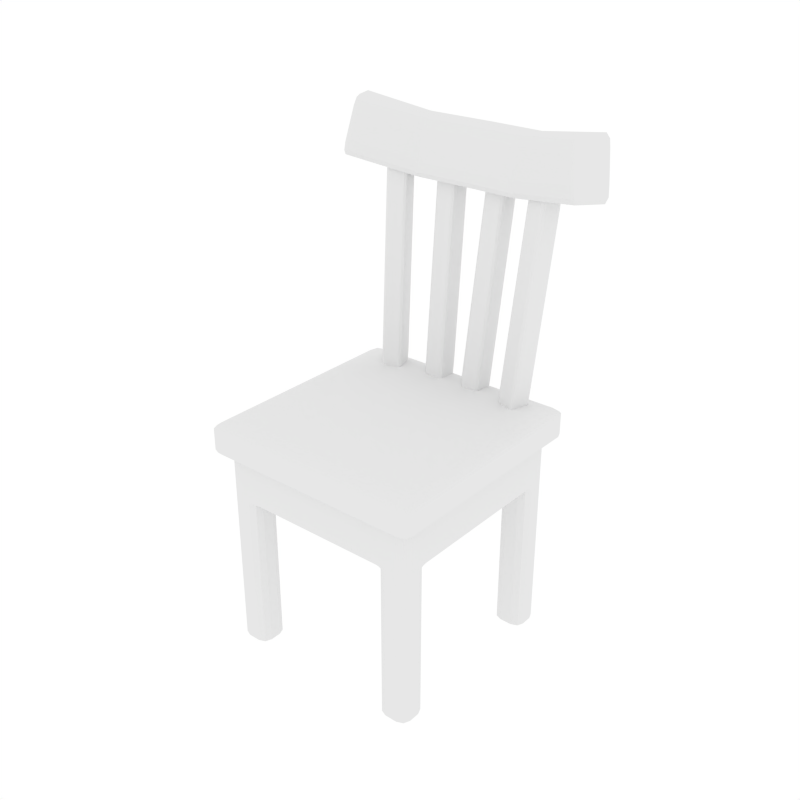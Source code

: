 # Source: Chair2.blend  (saved by Blender 2.79.0; exported with 4.5.12 LTS)
import bpy
from mathutils import Matrix  # noqa: F401  (used for matrix-valued properties, if any)

bpy.ops.wm.read_factory_settings(use_empty=True)
scene = bpy.context.scene
scene.name = 'Scene'

# ---- collections
col_collection_1 = bpy.data.collections.new('Collection 1'); scene.collection.children.link(col_collection_1)

# ---- world
world_world = bpy.data.worlds.new('World'); scene.world = world_world
world_world.color = (1.0, 1.0, 1.0)
world_world.use_sun_shadow = False
world_world.sun_shadow_jitter_overblur = 0.0
world_world.cycles.sampling_method = 'NONE'
world_world.cycles.sample_map_resolution = 256

# ---- meshes
me_cube_001 = bpy.data.meshes.new('Cube.001')
me_cube_001.from_pydata([(5.594, 7.917, 2.906), (5.588, 7.805, 3.132), (5.437, 8.284, 3.195), (5.549, 7.745, 2.96), (5.428, 7.9, 3.016), (5.438, 8.005, 3.164), (5.442, 8.083, 3.005), (6.386, 9.54, 5.511), (6.545, 9.98, 5.729), (6.196, 9.929, 5.447), (6.459, 9.739, 5.668), (6.29, 9.802, 5.649), (6.32, 9.972, 5.647), (6.225, 9.709, 5.52), (6.002, 9.281, 2.906), (5.802, 9.496, 3.195), (6.163, 9.721, 3.131), (5.829, 9.372, 3.005), (5.923, 9.55, 3.016), (5.942, 9.683, 3.164), (6.084, 9.53, 2.96), (6.951, 11.31, 5.695), (6.959, 11.42, 5.463), (6.558, 11.12, 5.416), (6.997, 11.48, 5.635), (6.8, 11.43, 5.585), (6.719, 11.35, 5.438), (6.713, 11.27, 5.602), (6.953, 7.509, 2.892), (7.347, 7.707, 3.176), (6.945, 7.397, 3.118), (7.192, 7.557, 2.987), (7.106, 7.396, 2.999), (7.186, 7.478, 3.146), (6.908, 7.338, 2.946), (7.905, 9.561, 5.725), (7.745, 9.123, 5.506), (8.107, 9.342, 5.442), (7.823, 9.313, 5.676), (7.984, 9.29, 5.622), (7.966, 9.158, 5.475), (8.079, 9.468, 5.63), (7.362, 8.873, 2.892), (7.52, 9.313, 3.118), (7.713, 8.923, 3.175), (7.447, 9.115, 2.958), (7.617, 9.053, 2.976), (7.682, 9.144, 3.106), (7.588, 8.883, 2.974), (8.312, 10.9, 5.691), (8.471, 10.54, 5.411), (8.318, 11.01, 5.458), (8.464, 10.73, 5.598), (8.478, 10.91, 5.58), (8.468, 10.81, 5.433), (8.356, 11.06, 5.631), (1.244, 8.419, 2.902), (1.295, 8.315, 3.123), (1.016, 8.736, 3.185), (1.257, 8.241, 2.954), (1.101, 8.358, 3.009), (1.096, 8.466, 3.155), (1.06, 8.539, 2.998), (1.797, 10.28, 5.494), (1.84, 10.75, 5.708), (1.494, 10.6, 5.431), (1.818, 10.5, 5.648), (1.639, 10.51, 5.63), (1.619, 10.68, 5.628), (1.594, 10.4, 5.507), (1.244, 9.843, 2.902), (1.017, 9.994, 3.185), (1.296, 10.31, 3.123), (1.06, 9.88, 2.998), (1.102, 10.08, 3.009), (1.097, 10.21, 3.154), (1.257, 10.11, 2.954), (1.84, 12.14, 5.672), (1.796, 12.25, 5.444), (1.493, 11.84, 5.4), (1.83, 12.32, 5.613), (1.652, 12.21, 5.564), (1.585, 12.1, 5.421), (1.616, 12.03, 5.582), (2.667, 8.419, 2.894), (3.014, 8.733, 3.174), (2.71, 8.314, 3.116), (2.891, 8.538, 2.987), (2.855, 8.358, 2.999), (2.922, 8.464, 3.144), (2.676, 8.241, 2.946), (3.262, 10.74, 5.699), (3.212, 10.27, 5.485), (3.492, 10.59, 5.42), (3.249, 10.48, 5.651), (3.406, 10.5, 5.597), (3.412, 10.37, 5.454), (3.447, 10.7, 5.605), (2.667, 9.843, 2.894), (2.711, 10.31, 3.115), (3.015, 9.993, 3.173), (2.688, 10.1, 2.958), (2.868, 10.09, 2.976), (2.914, 10.19, 3.1), (2.888, 9.918, 2.975), (3.262, 12.13, 5.664), (3.491, 11.83, 5.388), (3.211, 12.24, 5.435), (3.447, 12.02, 5.571), (3.405, 12.2, 5.554), (3.411, 12.09, 5.409), (3.249, 12.31, 5.604), (11.54, 7.849, 5.659), (11.64, 7.971, 5.811), (11.02, 7.88, 5.865), (11.69, 7.861, 5.706), (11.51, 7.742, 5.737), (11.34, 7.9, 5.88), (11.25, 7.767, 5.719), (10.62, 8.789, 6.382), (10.62, 8.294, 6.172), (11.09, 8.528, 6.244), (10.62, 8.522, 6.323), (10.78, 8.498, 6.332), (10.86, 8.384, 6.252), (10.86, 8.655, 6.345), (12.48, 10.81, 5.822), (12.82, 10.37, 5.779), (12.72, 10.25, 5.625), (12.73, 10.65, 5.824), (12.86, 10.47, 5.696), (12.87, 10.26, 5.674), (12.61, 10.55, 5.679), (11.81, 11.2, 6.349), (12.28, 10.92, 6.212), (12.07, 11.23, 6.133), (12.05, 11.06, 6.313), (12.13, 11.23, 6.291), (12.26, 11.14, 6.198), (11.97, 11.31, 6.285), (5.92, 12.35, 5.611), (6.492, 12.27, 5.622), (6.361, 11.78, 5.45), (5.75, 11.84, 5.441), (6.207, 12.32, 5.61), (6.17, 12.09, 5.48), (6.431, 12.04, 5.496), (6.101, 11.82, 5.445), (5.836, 12.11, 5.488), (6.491, 12.74, 5.998), (5.92, 12.84, 5.993), (5.75, 12.79, 6.177), (6.357, 12.71, 6.185), (6.206, 12.8, 5.988), (6.172, 12.92, 6.13), (5.84, 12.92, 6.12), (6.098, 12.76, 6.179), (6.451, 12.83, 6.128), (5.019, 9.383, 5.695), (4.447, 9.457, 5.686), (4.561, 9.514, 5.501), (5.156, 9.415, 5.509), (4.734, 9.425, 5.683), (4.762, 9.326, 5.55), (4.501, 9.379, 5.558), (4.823, 9.483, 5.504), (5.063, 9.296, 5.566), (4.447, 9.948, 6.067), (5.017, 9.855, 6.071), (5.15, 10.35, 6.245), (4.561, 10.46, 6.237), (4.733, 9.908, 6.061), (4.764, 10.16, 6.201), (5.079, 10.09, 6.197), (4.824, 10.43, 6.238), (4.503, 10.19, 6.19), (-5.594, 7.917, 2.906), (-5.588, 7.805, 3.132), (-5.437, 8.284, 3.195), (-5.549, 7.745, 2.96), (-5.428, 7.9, 3.016), (-5.438, 8.005, 3.164), (-5.442, 8.083, 3.005), (-6.386, 9.54, 5.511), (-6.545, 9.98, 5.729), (-6.196, 9.929, 5.447), (-6.459, 9.739, 5.668), (-6.29, 9.802, 5.649), (-6.32, 9.972, 5.647), (-6.225, 9.709, 5.52), (-6.002, 9.281, 2.906), (-5.802, 9.496, 3.195), (-6.163, 9.721, 3.131), (-5.829, 9.372, 3.005), (-5.923, 9.55, 3.016), (-5.942, 9.683, 3.164), (-6.084, 9.53, 2.96), (-6.951, 11.31, 5.695), (-6.959, 11.42, 5.463), (-6.558, 11.12, 5.416), (-6.997, 11.48, 5.635), (-6.8, 11.43, 5.585), (-6.719, 11.35, 5.438), (-6.713, 11.27, 5.602), (-6.953, 7.509, 2.892), (-7.347, 7.707, 3.176), (-6.945, 7.397, 3.118), (-7.192, 7.557, 2.987), (-7.106, 7.396, 2.999), (-7.186, 7.478, 3.146), (-6.908, 7.338, 2.946), (-7.905, 9.561, 5.725), (-7.745, 9.123, 5.506), (-8.107, 9.342, 5.442), (-7.823, 9.313, 5.676), (-7.984, 9.29, 5.622), (-7.966, 9.158, 5.475), (-8.079, 9.468, 5.63), (-7.362, 8.873, 2.892), (-7.52, 9.313, 3.118), (-7.713, 8.923, 3.175), (-7.447, 9.115, 2.958), (-7.617, 9.053, 2.976), (-7.682, 9.144, 3.106), (-7.588, 8.883, 2.974), (-8.312, 10.9, 5.691), (-8.471, 10.54, 5.411), (-8.318, 11.01, 5.458), (-8.464, 10.73, 5.598), (-8.478, 10.91, 5.58), (-8.468, 10.81, 5.433), (-8.356, 11.06, 5.631), (-1.244, 8.419, 2.902), (-1.295, 8.315, 3.123), (-1.016, 8.736, 3.185), (-1.257, 8.241, 2.954), (-1.101, 8.358, 3.009), (-1.096, 8.466, 3.155), (-1.06, 8.539, 2.998), (-1.797, 10.28, 5.494), (-1.84, 10.75, 5.708), (-1.494, 10.6, 5.431), (-1.818, 10.5, 5.648), (-1.639, 10.51, 5.63), (-1.619, 10.68, 5.628), (-1.594, 10.4, 5.507), (-1.244, 9.843, 2.902), (-1.017, 9.994, 3.185), (-1.296, 10.31, 3.123), (-1.06, 9.88, 2.998), (-1.102, 10.08, 3.009), (-1.097, 10.21, 3.154), (-1.257, 10.11, 2.954), (-1.84, 12.14, 5.672), (-1.796, 12.25, 5.444), (-1.493, 11.84, 5.4), (-1.83, 12.32, 5.613), (-1.652, 12.21, 5.564), (-1.585, 12.1, 5.421), (-1.616, 12.03, 5.582), (-2.667, 8.419, 2.894), (-3.014, 8.733, 3.174), (-2.71, 8.314, 3.116), (-2.891, 8.538, 2.987), (-2.855, 8.358, 2.999), (-2.922, 8.464, 3.144), (-2.676, 8.241, 2.946), (-3.262, 10.74, 5.699), (-3.212, 10.27, 5.485), (-3.492, 10.59, 5.42), (-3.249, 10.48, 5.651), (-3.406, 10.5, 5.597), (-3.412, 10.37, 5.454), (-3.447, 10.7, 5.605), (-2.667, 9.843, 2.894), (-2.711, 10.31, 3.115), (-3.015, 9.993, 3.173), (-2.688, 10.1, 2.958), (-2.868, 10.09, 2.976), (-2.914, 10.19, 3.1), (-2.888, 9.918, 2.975), (-3.262, 12.13, 5.664), (-3.491, 11.83, 5.388), (-3.211, 12.24, 5.435), (-3.447, 12.02, 5.571), (-3.405, 12.2, 5.554), (-3.411, 12.09, 5.409), (-3.249, 12.31, 5.604), (0.0, 9.631, 5.498), (0.0, 9.571, 5.683), (0.0, 9.494, 5.555), (0.0, 10.06, 6.064), (0.0, 10.58, 6.234), (0.0, 10.31, 6.187), (0.0, 12.66, 5.603), (0.0, 12.14, 5.434), (0.0, 12.41, 5.48), (0.0, 13.09, 6.169), (0.0, 13.15, 5.985), (0.0, 13.23, 6.112), (-11.54, 7.849, 5.659), (-11.64, 7.971, 5.811), (-11.02, 7.88, 5.865), (-11.69, 7.861, 5.706), (-11.51, 7.742, 5.737), (-11.34, 7.9, 5.88), (-11.25, 7.767, 5.719), (-10.62, 8.789, 6.382), (-10.62, 8.294, 6.172), (-11.09, 8.528, 6.244), (-10.62, 8.522, 6.323), (-10.78, 8.498, 6.332), (-10.86, 8.384, 6.252), (-10.86, 8.655, 6.345), (-12.48, 10.81, 5.822), (-12.82, 10.37, 5.779), (-12.72, 10.25, 5.625), (-12.73, 10.65, 5.824), (-12.86, 10.47, 5.696), (-12.87, 10.26, 5.674), (-12.61, 10.55, 5.679), (-11.81, 11.2, 6.349), (-12.28, 10.92, 6.212), (-12.07, 11.23, 6.133), (-12.05, 11.06, 6.313), (-12.13, 11.23, 6.291), (-12.26, 11.14, 6.198), (-11.97, 11.31, 6.285), (-5.92, 12.35, 5.611), (-6.492, 12.27, 5.622), (-6.361, 11.78, 5.45), (-5.75, 11.84, 5.441), (-6.207, 12.32, 5.61), (-6.17, 12.09, 5.48), (-6.431, 12.04, 5.496), (-6.101, 11.82, 5.445), (-5.836, 12.11, 5.488), (-6.491, 12.74, 5.998), (-5.92, 12.84, 5.993), (-5.75, 12.79, 6.177), (-6.357, 12.71, 6.185), (-6.206, 12.8, 5.988), (-6.172, 12.92, 6.13), (-5.84, 12.92, 6.12), (-6.098, 12.76, 6.179), (-6.451, 12.83, 6.128), (-5.019, 9.383, 5.695), (-4.447, 9.457, 5.686), (-4.561, 9.514, 5.501), (-5.156, 9.415, 5.509), (-4.734, 9.425, 5.683), (-4.762, 9.326, 5.55), (-4.501, 9.379, 5.558), (-4.823, 9.483, 5.504), (-5.063, 9.296, 5.566), (-4.447, 9.948, 6.067), (-5.017, 9.855, 6.071), (-5.15, 10.35, 6.245), (-4.561, 10.46, 6.237), (-4.733, 9.908, 6.061), (-4.764, 10.16, 6.201), (-5.079, 10.09, 6.197), (-4.824, 10.43, 6.238), (-4.503, 10.19, 6.19), (9.446, -8.691, 2.085), (8.633, -9.505, 2.085), (8.633, -9.505, 2.035), (9.446, -8.691, 2.035), (9.208, -9.266, 2.085), (9.208, -9.266, 2.06), (8.633, -9.505, 2.06), (9.208, -9.266, 2.035), (9.446, -8.691, 2.06), (9.961, -9.058, 2.66), (8.998, -10.02, 2.66), (8.633, -9.505, 2.616), (9.446, -8.691, 2.616), (9.565, -9.625, 2.656), (9.357, -9.416, 2.639), (8.815, -9.656, 2.639), (9.208, -9.266, 2.616), (9.597, -8.875, 2.639), (5.853, -7.172, 2.06), (7.009, -6.028, 2.06), (7.48, -6.841, 2.035), (6.666, -7.655, 2.035), (6.191, -6.363, 2.06), (6.686, -6.86, 2.054), (7.244, -6.603, 2.052), (6.904, -7.08, 2.035), (6.428, -7.413, 2.052), (7.48, -9.505, 2.035), (6.666, -9.505, 2.085), (5.853, -8.691, 2.06), (6.666, -8.691, 2.035), (7.232, -9.505, 2.07), (6.687, -9.312, 2.057), (6.259, -9.266, 2.067), (6.428, -8.691, 2.052), (6.904, -9.266, 2.035), (9.446, -6.841, 2.085), (9.446, -7.655, 2.035), (8.633, -6.841, 2.035), (8.633, -6.028, 2.06), (9.446, -7.408, 2.07), (9.253, -6.862, 2.057), (9.208, -7.08, 2.035), (8.633, -6.603, 2.052), (9.208, -6.435, 2.067), (0.3327, -0.3414, 2.06), (7.48, -9.505, 0.006678), (6.666, -8.691, 0.006678), (7.48, -8.691, -0.0182), (6.904, -9.266, 0.006678), (7.01, -9.161, -0.007684), (6.904, -8.691, -0.01091), (7.48, -9.266, -0.01091), (8.633, -9.505, 0.006678), (8.633, -8.691, -0.0182), (9.446, -8.691, 0.006678), (8.633, -9.266, -0.01091), (9.103, -9.161, -0.007684), (9.208, -8.691, -0.01091), (9.208, -9.266, 0.006678), (7.48, -6.841, 0.006678), (7.48, -7.655, -0.0182), (6.666, -7.655, 0.006678), (7.48, -7.08, -0.01091), (7.01, -7.185, -0.007684), (6.904, -7.655, -0.01091), (6.904, -7.08, 0.006678), (8.633, -6.841, 0.006678), (9.446, -7.655, 0.006678), (8.633, -7.655, -0.0182), (9.208, -7.08, 0.006678), (9.103, -7.185, -0.007684), (9.208, -7.655, -0.01091), (8.633, -7.08, -0.01091), (8.998, -10.02, 3.027), (9.961, -9.058, 3.027), (8.633, -8.691, 3.046), (9.565, -9.625, 3.031), (9.307, -9.366, 3.04), (9.359, -8.875, 3.041), (8.815, -9.418, 3.041), (9.961, -9.058, 2.66), (10.48, -9.727, 2.704), (9.662, -10.54, 2.704), (9.0, -10.02, 2.66), (10.32, -9.392, 2.681), (10.12, -10.18, 2.68), (10.24, -10.3, 2.704), (9.331, -10.39, 2.681), (9.566, -9.626, 2.656), (9.0, -10.02, 3.027), (9.662, -10.54, 2.983), (10.48, -9.727, 2.983), (9.961, -9.058, 3.027), (9.331, -10.39, 3.006), (10.12, -10.18, 3.007), (10.24, -10.3, 2.983), (10.32, -9.392, 3.006), (9.566, -9.626, 3.031), (-9.446, -8.691, 2.085), (-8.633, -9.505, 2.085), (-8.633, -9.505, 2.035), (-9.446, -8.691, 2.035), (-9.208, -9.266, 2.085), (-9.208, -9.266, 2.06), (-8.633, -9.505, 2.06), (-9.208, -9.266, 2.035), (-9.446, -8.691, 2.06), (-9.961, -9.058, 2.66), (-8.998, -10.02, 2.66), (-8.633, -9.505, 2.616), (-9.446, -8.691, 2.616), (-9.565, -9.625, 2.656), (-9.357, -9.416, 2.639), (-8.815, -9.656, 2.639), (-9.208, -9.266, 2.616), (-9.597, -8.875, 2.639), (-5.853, -7.172, 2.06), (-7.009, -6.028, 2.06), (-7.48, -6.841, 2.035), (-6.666, -7.655, 2.035), (-6.191, -6.363, 2.06), (-6.686, -6.86, 2.054), (-7.244, -6.603, 2.052), (-6.904, -7.08, 2.035), (-6.428, -7.413, 2.052), (0.0, -8.691, 2.06), (0.0, -9.505, 2.085), (0.0, -9.266, 2.067), (0.0, -9.505, 2.616), (0.0, -10.02, 2.66), (0.0, -9.656, 2.639), (-7.48, -9.505, 2.035), (-6.666, -9.505, 2.085), (-5.853, -8.691, 2.06), (-6.666, -8.691, 2.035), (-7.232, -9.505, 2.07), (-6.687, -9.312, 2.057), (-6.259, -9.266, 2.067), (-6.428, -8.691, 2.052), (-6.904, -9.266, 2.035), (-9.446, -6.841, 2.085), (-9.446, -7.655, 2.035), (-8.633, -6.841, 2.035), (-8.633, -6.028, 2.06), (-9.446, -7.408, 2.07), (-9.253, -6.862, 2.057), (-9.208, -7.08, 2.035), (-8.633, -6.603, 2.052), (-9.208, -6.435, 2.067), (0.0, -1.166, 2.06), (-0.3327, -0.3414, 2.06), (-7.48, -9.505, 0.006678), (-6.666, -8.691, 0.006678), (-7.48, -8.691, -0.0182), (-6.904, -9.266, 0.006678), (-7.01, -9.161, -0.007684), (-6.904, -8.691, -0.01091), (-7.48, -9.266, -0.01091), (-8.633, -9.505, 0.006678), (-8.633, -8.691, -0.0182), (-9.446, -8.691, 0.006678), (-8.633, -9.266, -0.01091), (-9.103, -9.161, -0.007684), (-9.208, -8.691, -0.01091), (-9.208, -9.266, 0.006678), (-7.48, -6.841, 0.006678), (-7.48, -7.655, -0.0182), (-6.666, -7.655, 0.006678), (-7.48, -7.08, -0.01091), (-7.01, -7.185, -0.007684), (-6.904, -7.655, -0.01091), (-6.904, -7.08, 0.006678), (-8.633, -6.841, 0.006678), (-9.446, -7.655, 0.006678), (-8.633, -7.655, -0.0182), (-9.208, -7.08, 0.006678), (-9.103, -7.185, -0.007684), (-9.208, -7.655, -0.01091), (-8.633, -7.08, -0.01091), (-8.998, -10.02, 3.027), (-9.961, -9.058, 3.027), (-8.633, -8.691, 3.046), (-9.565, -9.625, 3.031), (-9.307, -9.366, 3.04), (-9.359, -8.875, 3.041), (-8.815, -9.418, 3.041), (0.0, -10.02, 3.027), (0.0, -8.691, 3.046), (0.0, -9.418, 3.041), (-9.961, -9.058, 2.66), (-10.48, -9.727, 2.704), (-9.662, -10.54, 2.704), (-9.0, -10.02, 2.66), (-10.32, -9.392, 2.681), (-10.12, -10.18, 2.68), (-10.24, -10.3, 2.704), (-9.331, -10.39, 2.681), (-9.566, -9.626, 2.656), (0.0, -10.02, 2.66), (0.0, -10.54, 2.704), (0.0, -10.39, 2.681), (0.0, -10.54, 2.983), (0.0, -10.02, 3.027), (0.0, -10.39, 3.006), (-9.0, -10.02, 3.027), (-9.662, -10.54, 2.983), (-10.48, -9.727, 2.983), (-9.961, -9.058, 3.027), (-9.331, -10.39, 3.006), (-10.12, -10.18, 3.007), (-10.24, -10.3, 2.983), (-10.32, -9.392, 3.006), (-9.566, -9.626, 3.031), (9.446, 8.691, 2.085), (8.633, 9.505, 2.085), (8.633, 9.505, 2.035), (9.446, 8.691, 2.035), (9.208, 9.266, 2.085), (9.208, 9.266, 2.06), (8.633, 9.505, 2.06), (9.208, 9.266, 2.035), (9.446, 8.691, 2.06), (9.961, 9.058, 2.66), (8.998, 10.02, 2.66), (8.633, 9.505, 2.616), (9.446, 8.691, 2.616), (9.565, 9.625, 2.656), (9.357, 9.416, 2.639), (8.815, 9.656, 2.639), (9.208, 9.266, 2.616), (9.597, 8.875, 2.639), (5.853, 7.172, 2.06), (7.009, 6.028, 2.06), (7.48, 6.841, 2.035), (6.666, 7.655, 2.035), (6.191, 6.363, 2.06), (6.686, 6.86, 2.054), (7.244, 6.603, 2.052), (6.904, 7.08, 2.035), (6.428, 7.413, 2.052), (7.48, 9.505, 2.035), (6.666, 9.505, 2.085), (5.853, 8.691, 2.06), (6.666, 8.691, 2.035), (7.232, 9.505, 2.07), (6.687, 9.312, 2.057), (6.259, 9.266, 2.067), (6.428, 8.691, 2.052), (6.904, 9.266, 2.035), (9.446, 6.841, 2.085), (9.446, 7.655, 2.035), (8.633, 6.841, 2.035), (8.633, 6.028, 2.06), (9.446, 7.408, 2.07), (9.253, 6.862, 2.057), (9.208, 7.08, 2.035), (8.633, 6.603, 2.052), (9.208, 6.435, 2.067), (9.446, 0.0, 2.085), (8.633, 0.0, 2.06), (9.208, 0.0, 2.067), (9.961, 0.0, 2.66), (9.446, 0.0, 2.616), (9.597, 0.0, 2.639), (10.48, 0.0, 2.704), (9.961, 0.0, 2.66), (10.32, 0.0, 2.681), (1.136, 0.0, 2.06), (0.3327, 0.3414, 2.06), (7.48, 9.505, 0.006678), (6.666, 8.691, 0.006678), (7.48, 8.691, -0.0182), (6.904, 9.266, 0.006678), (7.01, 9.161, -0.007684), (6.904, 8.691, -0.01091), (7.48, 9.266, -0.01091), (8.633, 9.505, 0.006678), (8.633, 8.691, -0.0182), (9.446, 8.691, 0.006678), (8.633, 9.266, -0.01091), (9.103, 9.161, -0.007684), (9.208, 8.691, -0.01091), (9.208, 9.266, 0.006678), (7.48, 6.841, 0.006678), (7.48, 7.655, -0.0182), (6.666, 7.655, 0.006678), (7.48, 7.08, -0.01091), (7.01, 7.185, -0.007684), (6.904, 7.655, -0.01091), (6.904, 7.08, 0.006678), (8.633, 6.841, 0.006678), (9.446, 7.655, 0.006678), (8.633, 7.655, -0.0182), (9.208, 7.08, 0.006678), (9.103, 7.185, -0.007684), (9.208, 7.655, -0.01091), (8.633, 7.08, -0.01091), (8.633, 0.0, 3.046), (9.961, 0.0, 3.027), (9.359, 0.0, 3.041), (8.998, 10.02, 3.027), (9.961, 9.058, 3.027), (8.633, 8.691, 3.046), (9.565, 9.625, 3.031), (9.307, 9.366, 3.04), (9.359, 8.875, 3.041), (8.815, 9.418, 3.041), (9.961, 9.058, 2.66), (10.48, 9.727, 2.704), (9.662, 10.54, 2.704), (9.0, 10.02, 2.66), (10.32, 9.392, 2.681), (10.12, 10.18, 2.68), (10.24, 10.3, 2.704), (9.331, 10.39, 2.681), (9.566, 9.626, 2.656), (9.961, 0.0, 3.027), (10.48, 0.0, 2.983), (10.32, 0.0, 3.006), (9.0, 10.02, 3.027), (9.662, 10.54, 2.983), (10.48, 9.727, 2.983), (9.961, 9.058, 3.027), (9.331, 10.39, 3.006), (10.12, 10.18, 3.007), (10.24, 10.3, 2.983), (10.32, 9.392, 3.006), (9.566, 9.626, 3.031), (0.0, 0.0, 3.046), (-9.446, 8.691, 2.085), (-8.633, 9.505, 2.085), (-8.633, 9.505, 2.035), (-9.446, 8.691, 2.035), (-9.208, 9.266, 2.085), (-9.208, 9.266, 2.06), (-8.633, 9.505, 2.06), (-9.208, 9.266, 2.035), (-9.446, 8.691, 2.06), (-9.961, 9.058, 2.66), (-8.998, 10.02, 2.66), (-8.633, 9.505, 2.616), (-9.446, 8.691, 2.616), (-9.565, 9.625, 2.656), (-9.357, 9.416, 2.639), (-8.815, 9.656, 2.639), (-9.208, 9.266, 2.616), (-9.597, 8.875, 2.639), (-5.853, 7.172, 2.06), (-7.009, 6.028, 2.06), (-7.48, 6.841, 2.035), (-6.666, 7.655, 2.035), (-6.191, 6.363, 2.06), (-6.686, 6.86, 2.054), (-7.244, 6.603, 2.052), (-6.904, 7.08, 2.035), (-6.428, 7.413, 2.052), (0.0, 8.691, 2.06), (0.0, 9.505, 2.085), (0.0, 9.266, 2.067), (0.0, 9.505, 2.616), (0.0, 10.02, 2.66), (0.0, 9.656, 2.639), (-7.48, 9.505, 2.035), (-6.666, 9.505, 2.085), (-5.853, 8.691, 2.06), (-6.666, 8.691, 2.035), (-7.232, 9.505, 2.07), (-6.687, 9.312, 2.057), (-6.259, 9.266, 2.067), (-6.428, 8.691, 2.052), (-6.904, 9.266, 2.035), (-9.446, 6.841, 2.085), (-9.446, 7.655, 2.035), (-8.633, 6.841, 2.035), (-8.633, 6.028, 2.06), (-9.446, 7.408, 2.07), (-9.253, 6.862, 2.057), (-9.208, 7.08, 2.035), (-8.633, 6.603, 2.052), (-9.208, 6.435, 2.067), (-9.446, 0.0, 2.085), (-8.633, 0.0, 2.06), (-9.208, 0.0, 2.067), (-9.961, 0.0, 2.66), (-9.446, 0.0, 2.616), (-9.597, 0.0, 2.639), (-10.48, 0.0, 2.704), (-9.961, 0.0, 2.66), (-10.32, 0.0, 2.681), (-1.136, 0.0, 2.06), (0.0, 1.166, 2.06), (-0.3327, 0.3414, 2.06), (-7.48, 9.505, 0.006678), (-6.666, 8.691, 0.006678), (-7.48, 8.691, -0.0182), (-6.904, 9.266, 0.006678), (-7.01, 9.161, -0.007684), (-6.904, 8.691, -0.01091), (-7.48, 9.266, -0.01091), (-8.633, 9.505, 0.006678), (-8.633, 8.691, -0.0182), (-9.446, 8.691, 0.006678), (-8.633, 9.266, -0.01091), (-9.103, 9.161, -0.007684), (-9.208, 8.691, -0.01091), (-9.208, 9.266, 0.006678), (-7.48, 6.841, 0.006678), (-7.48, 7.655, -0.0182), (-6.666, 7.655, 0.006678), (-7.48, 7.08, -0.01091), (-7.01, 7.185, -0.007684), (-6.904, 7.655, -0.01091), (-6.904, 7.08, 0.006678), (-8.633, 6.841, 0.006678), (-9.446, 7.655, 0.006678), (-8.633, 7.655, -0.0182), (-9.208, 7.08, 0.006678), (-9.103, 7.185, -0.007684), (-9.208, 7.655, -0.01091), (-8.633, 7.08, -0.01091), (-8.633, 0.0, 3.046), (-9.961, 0.0, 3.027), (-9.359, 0.0, 3.041), (-8.998, 10.02, 3.027), (-9.961, 9.058, 3.027), (-8.633, 8.691, 3.046), (-9.565, 9.625, 3.031), (-9.307, 9.366, 3.04), (-9.359, 8.875, 3.041), (-8.815, 9.418, 3.041), (0.0, 10.02, 3.027), (0.0, 8.691, 3.046), (0.0, 9.418, 3.041), (-9.961, 9.058, 2.66), (-10.48, 9.727, 2.704), (-9.662, 10.54, 2.704), (-9.0, 10.02, 2.66), (-10.32, 9.392, 2.681), (-10.12, 10.18, 2.68), (-10.24, 10.3, 2.704), (-9.331, 10.39, 2.681), (-9.566, 9.626, 2.656), (0.0, 10.02, 2.66), (0.0, 10.54, 2.704), (0.0, 10.39, 2.681), (-9.961, 0.0, 3.027), (-10.48, 0.0, 2.983), (-10.32, 0.0, 3.006), (0.0, 10.54, 2.983), (0.0, 10.02, 3.027), (0.0, 10.39, 3.006), (-9.0, 10.02, 3.027), (-9.662, 10.54, 2.983), (-10.48, 9.727, 2.983), (-9.961, 9.058, 3.027), (-9.331, 10.39, 3.006), (-10.12, 10.18, 3.007), (-10.24, 10.3, 2.983), (-10.32, 9.392, 3.006), (-9.566, 9.626, 3.031)], [], [(30, 36, 7, 1), (44, 50, 37, 29), (70, 98, 84, 56), (49, 21, 8, 35), (2, 9, 23, 15), (16, 22, 51, 43), (86, 92, 63, 57), (100, 106, 93, 85), (295, 143, 160, 288), (105, 77, 64, 91), (58, 65, 79, 71), (72, 78, 107, 99), (141, 149, 135, 126), (114, 120, 168, 158), (151, 297, 292, 170), (127, 134, 121, 113), (294, 298, 150, 140), (159, 167, 291, 289), (133, 152, 169, 119), (142, 128, 112, 161), (0, 3, 4, 6), (1, 5, 4, 3), (2, 6, 4, 5), (7, 10, 11, 13), (8, 12, 11, 10), (9, 13, 11, 12), (14, 17, 18, 20), (15, 19, 18, 17), (16, 20, 18, 19), (21, 24, 25, 27), (22, 26, 25, 24), (23, 27, 25, 26), (28, 31, 32, 34), (29, 33, 32, 31), (30, 34, 32, 33), (35, 38, 39, 41), (36, 40, 39, 38), (37, 41, 39, 40), (42, 45, 46, 48), (43, 47, 46, 45), (44, 48, 46, 47), (49, 52, 53, 55), (50, 54, 53, 52), (51, 55, 53, 54), (56, 59, 60, 62), (57, 61, 60, 59), (58, 62, 60, 61), (63, 66, 67, 69), (64, 68, 67, 66), (65, 69, 67, 68), (70, 73, 74, 76), (71, 75, 74, 73), (72, 76, 74, 75), (77, 80, 81, 83), (78, 82, 81, 80), (79, 83, 81, 82), (84, 87, 88, 90), (85, 89, 88, 87), (86, 90, 88, 89), (91, 94, 95, 97), (92, 96, 95, 94), (93, 97, 95, 96), (98, 101, 102, 104), (99, 103, 102, 101), (100, 104, 102, 103), (105, 108, 109, 111), (106, 110, 109, 108), (107, 111, 109, 110), (112, 115, 116, 118), (113, 117, 116, 115), (114, 118, 116, 117), (119, 122, 123, 125), (120, 124, 123, 122), (121, 125, 123, 124), (126, 129, 130, 132), (127, 131, 130, 129), (128, 132, 130, 131), (133, 136, 137, 139), (134, 138, 137, 136), (135, 139, 137, 138), (140, 144, 145, 148), (141, 146, 145, 144), (142, 147, 145, 146), (143, 148, 145, 147), (149, 153, 154, 157), (150, 155, 154, 153), (151, 156, 154, 155), (152, 157, 154, 156), (158, 162, 163, 166), (159, 164, 163, 162), (160, 165, 163, 164), (161, 166, 163, 165), (167, 171, 172, 175), (168, 173, 172, 171), (169, 174, 172, 173), (170, 175, 172, 174), (14, 0, 6, 17), (17, 6, 2, 15), (1, 7, 13, 5), (5, 13, 9, 2), (8, 21, 27, 12), (12, 27, 23, 9), (22, 16, 19, 26), (26, 19, 15, 23), (42, 14, 20, 45), (45, 20, 16, 43), (21, 49, 55, 24), (24, 55, 51, 22), (50, 44, 47, 54), (54, 47, 43, 51), (28, 42, 48, 31), (31, 48, 44, 29), (49, 35, 41, 52), (52, 41, 37, 50), (36, 30, 33, 40), (40, 33, 29, 37), (0, 28, 34, 3), (3, 34, 30, 1), (35, 8, 10, 38), (38, 10, 7, 36), (70, 56, 62, 73), (73, 62, 58, 71), (57, 63, 69, 61), (61, 69, 65, 58), (64, 77, 83, 68), (68, 83, 79, 65), (78, 72, 75, 82), (82, 75, 71, 79), (98, 70, 76, 101), (101, 76, 72, 99), (77, 105, 111, 80), (80, 111, 107, 78), (106, 100, 103, 110), (110, 103, 99, 107), (84, 98, 104, 87), (87, 104, 100, 85), (105, 91, 97, 108), (108, 97, 93, 106), (92, 86, 89, 96), (96, 89, 85, 93), (56, 84, 90, 59), (59, 90, 86, 57), (91, 64, 66, 94), (94, 66, 63, 92), (143, 295, 296, 148), (148, 296, 294, 140), (152, 133, 139, 157), (157, 139, 135, 149), (134, 127, 129, 138), (138, 129, 126, 135), (112, 128, 131, 115), (115, 131, 127, 113), (133, 119, 125, 136), (136, 125, 121, 134), (120, 114, 117, 124), (124, 117, 113, 121), (161, 112, 118, 166), (166, 118, 114, 158), (170, 292, 293, 175), (175, 293, 291, 167), (128, 142, 146, 132), (132, 146, 141, 126), (297, 151, 155, 299), (299, 155, 150, 298), (288, 160, 164, 290), (290, 164, 159, 289), (119, 169, 173, 122), (122, 173, 168, 120), (151, 170, 174, 156), (156, 174, 169, 152), (142, 161, 165, 147), (147, 165, 160, 143), (167, 159, 162, 171), (171, 162, 158, 168), (149, 141, 144, 153), (153, 144, 140, 150), (14, 42, 28, 0), (206, 177, 183, 212), (220, 205, 213, 226), (246, 232, 260, 274), (225, 211, 184, 197), (178, 191, 199, 185), (192, 219, 227, 198), (262, 233, 239, 268), (276, 261, 269, 282), (295, 288, 348, 331), (281, 267, 240, 253), (234, 247, 255, 241), (248, 275, 283, 254), (329, 314, 323, 337), (302, 346, 356, 308), (339, 358, 292, 297), (315, 301, 309, 322), (294, 328, 338, 298), (347, 289, 291, 355), (321, 307, 357, 340), (330, 349, 300, 316), (176, 182, 180, 179), (177, 179, 180, 181), (178, 181, 180, 182), (183, 189, 187, 186), (184, 186, 187, 188), (185, 188, 187, 189), (190, 196, 194, 193), (191, 193, 194, 195), (192, 195, 194, 196), (197, 203, 201, 200), (198, 200, 201, 202), (199, 202, 201, 203), (204, 210, 208, 207), (205, 207, 208, 209), (206, 209, 208, 210), (211, 217, 215, 214), (212, 214, 215, 216), (213, 216, 215, 217), (218, 224, 222, 221), (219, 221, 222, 223), (220, 223, 222, 224), (225, 231, 229, 228), (226, 228, 229, 230), (227, 230, 229, 231), (232, 238, 236, 235), (233, 235, 236, 237), (234, 237, 236, 238), (239, 245, 243, 242), (240, 242, 243, 244), (241, 244, 243, 245), (246, 252, 250, 249), (247, 249, 250, 251), (248, 251, 250, 252), (253, 259, 257, 256), (254, 256, 257, 258), (255, 258, 257, 259), (260, 266, 264, 263), (261, 263, 264, 265), (262, 265, 264, 266), (267, 273, 271, 270), (268, 270, 271, 272), (269, 272, 271, 273), (274, 280, 278, 277), (275, 277, 278, 279), (276, 279, 278, 280), (281, 287, 285, 284), (282, 284, 285, 286), (283, 286, 285, 287), (300, 306, 304, 303), (301, 303, 304, 305), (302, 305, 304, 306), (307, 313, 311, 310), (308, 310, 311, 312), (309, 312, 311, 313), (314, 320, 318, 317), (315, 317, 318, 319), (316, 319, 318, 320), (321, 327, 325, 324), (322, 324, 325, 326), (323, 326, 325, 327), (328, 336, 333, 332), (329, 332, 333, 334), (330, 334, 333, 335), (331, 335, 333, 336), (337, 345, 342, 341), (338, 341, 342, 343), (339, 343, 342, 344), (340, 344, 342, 345), (346, 354, 351, 350), (347, 350, 351, 352), (348, 352, 351, 353), (349, 353, 351, 354), (355, 363, 360, 359), (356, 359, 360, 361), (357, 361, 360, 362), (358, 362, 360, 363), (190, 193, 182, 176), (193, 191, 178, 182), (177, 181, 189, 183), (181, 178, 185, 189), (184, 188, 203, 197), (188, 185, 199, 203), (198, 202, 195, 192), (202, 199, 191, 195), (218, 221, 196, 190), (221, 219, 192, 196), (197, 200, 231, 225), (200, 198, 227, 231), (226, 230, 223, 220), (230, 227, 219, 223), (204, 207, 224, 218), (207, 205, 220, 224), (225, 228, 217, 211), (228, 226, 213, 217), (212, 216, 209, 206), (216, 213, 205, 209), (176, 179, 210, 204), (179, 177, 206, 210), (211, 214, 186, 184), (214, 212, 183, 186), (246, 249, 238, 232), (249, 247, 234, 238), (233, 237, 245, 239), (237, 234, 241, 245), (240, 244, 259, 253), (244, 241, 255, 259), (254, 258, 251, 248), (258, 255, 247, 251), (274, 277, 252, 246), (277, 275, 248, 252), (253, 256, 287, 281), (256, 254, 283, 287), (282, 286, 279, 276), (286, 283, 275, 279), (260, 263, 280, 274), (263, 261, 276, 280), (281, 284, 273, 267), (284, 282, 269, 273), (268, 272, 265, 262), (272, 269, 261, 265), (232, 235, 266, 260), (235, 233, 262, 266), (267, 270, 242, 240), (270, 268, 239, 242), (331, 336, 296, 295), (336, 328, 294, 296), (340, 345, 327, 321), (345, 337, 323, 327), (322, 326, 317, 315), (326, 323, 314, 317), (300, 303, 319, 316), (303, 301, 315, 319), (321, 324, 313, 307), (324, 322, 309, 313), (308, 312, 305, 302), (312, 309, 301, 305), (349, 354, 306, 300), (354, 346, 302, 306), (358, 363, 293, 292), (363, 355, 291, 293), (316, 320, 334, 330), (320, 314, 329, 334), (297, 299, 343, 339), (299, 298, 338, 343), (288, 290, 352, 348), (290, 289, 347, 352), (307, 310, 361, 357), (310, 308, 356, 361), (339, 344, 362, 358), (344, 340, 357, 362), (330, 335, 353, 349), (335, 331, 348, 353), (355, 359, 350, 347), (359, 356, 346, 350), (337, 341, 332, 329), (341, 338, 328, 332), (190, 176, 204, 218), (401, 367, 419, 432), (394, 385, 426, 411), (494, 374, 448, 563), (366, 391, 410, 417), (384, 402, 431, 424), (446, 629, 682, 456), (663, 439, 457, 681), (373, 626, 630, 445), (623, 627, 376, 364, 400), (514, 382, 393, 490), (438, 551, 567, 454), (662, 693, 552, 440), (412, 425, 433, 418), (564, 447, 455, 566), (383, 632, 624, 403), (364, 368, 369, 372), (365, 370, 369, 368), (366, 371, 369, 370), (367, 372, 369, 371), (373, 377, 378, 381), (374, 379, 378, 377), (375, 380, 378, 379), (376, 381, 378, 380), (382, 386, 387, 390), (383, 388, 387, 386), (384, 389, 387, 388), (385, 390, 387, 389), (391, 395, 396, 399), (392, 397, 396, 395), (393, 398, 396, 397), (394, 399, 396, 398), (400, 404, 405, 408), (401, 406, 405, 404), (402, 407, 405, 406), (403, 408, 405, 407), (410, 413, 414, 416), (411, 415, 414, 413), (412, 416, 414, 415), (417, 420, 421, 423), (418, 422, 421, 420), (419, 423, 421, 422), (424, 427, 428, 430), (425, 429, 428, 427), (426, 430, 428, 429), (431, 434, 435, 437), (432, 436, 435, 434), (433, 437, 435, 436), (438, 441, 442, 444), (439, 443, 442, 441), (440, 444, 442, 443), (445, 449, 450, 453), (446, 451, 450, 449), (447, 452, 450, 451), (448, 453, 450, 452), (454, 458, 459, 462), (455, 460, 459, 458), (456, 461, 459, 460), (457, 462, 459, 461), (626, 373, 381, 628), (628, 381, 376, 627), (375, 365, 368, 380), (380, 368, 364, 376), (391, 366, 370, 395), (395, 370, 365, 392), (374, 494, 495, 379), (379, 495, 493, 375), (438, 454, 462, 441), (441, 462, 457, 439), (403, 624, 625, 408), (408, 625, 623, 400), (382, 514, 409, 386), (386, 409, 632, 383), (383, 403, 407, 388), (388, 407, 402, 384), (393, 382, 390, 398), (398, 390, 385, 394), (490, 393, 397, 492), (492, 397, 392, 491), (367, 401, 404, 372), (372, 404, 400, 364), (412, 418, 420, 416), (416, 420, 417, 410), (424, 431, 437, 427), (427, 437, 433, 425), (411, 426, 429, 415), (415, 429, 425, 412), (418, 433, 436, 422), (422, 436, 432, 419), (384, 424, 430, 389), (389, 430, 426, 385), (410, 391, 399, 413), (413, 399, 394, 411), (366, 417, 423, 371), (371, 423, 419, 367), (431, 402, 406, 434), (434, 406, 401, 432), (662, 440, 443, 664), (664, 443, 439, 663), (440, 552, 553, 444), (444, 553, 551, 438), (629, 446, 449, 631), (631, 449, 445, 630), (447, 564, 565, 452), (452, 565, 563, 448), (681, 457, 461, 683), (683, 461, 456, 682), (454, 567, 568, 458), (458, 568, 566, 455), (455, 447, 451, 460), (460, 451, 446, 456), (448, 374, 377, 453), (453, 377, 373, 445), (365, 375, 493, 491, 392), (506, 538, 525, 466), (499, 517, 532, 484), (494, 563, 557, 473), (465, 523, 516, 496), (483, 530, 537, 507), (555, 571, 811, 751), (786, 810, 572, 545), (472, 554, 752, 748), (745, 505, 463, 475, 749), (514, 490, 498, 481), (544, 569, 567, 551), (785, 546, 552, 693), (518, 524, 539, 531), (564, 566, 570, 556), (482, 508, 746, 754), (463, 471, 468, 467), (464, 467, 468, 469), (465, 469, 468, 470), (466, 470, 468, 471), (472, 480, 477, 476), (473, 476, 477, 478), (474, 478, 477, 479), (475, 479, 477, 480), (481, 489, 486, 485), (482, 485, 486, 487), (483, 487, 486, 488), (484, 488, 486, 489), (496, 504, 501, 500), (497, 500, 501, 502), (498, 502, 501, 503), (499, 503, 501, 504), (505, 513, 510, 509), (506, 509, 510, 511), (507, 511, 510, 512), (508, 512, 510, 513), (516, 522, 520, 519), (517, 519, 520, 521), (518, 521, 520, 522), (523, 529, 527, 526), (524, 526, 527, 528), (525, 528, 527, 529), (530, 536, 534, 533), (531, 533, 534, 535), (532, 535, 534, 536), (537, 543, 541, 540), (538, 540, 541, 542), (539, 542, 541, 543), (544, 550, 548, 547), (545, 547, 548, 549), (546, 549, 548, 550), (554, 562, 559, 558), (555, 558, 559, 560), (556, 560, 559, 561), (557, 561, 559, 562), (569, 577, 574, 573), (570, 573, 574, 575), (571, 575, 574, 576), (572, 576, 574, 577), (748, 750, 480, 472), (750, 749, 475, 480), (474, 479, 467, 464), (479, 475, 463, 467), (496, 500, 469, 465), (500, 497, 464, 469), (473, 478, 495, 494), (478, 474, 493, 495), (544, 547, 577, 569), (547, 545, 572, 577), (508, 513, 747, 746), (513, 505, 745, 747), (481, 485, 515, 514), (485, 482, 754, 515), (482, 487, 512, 508), (487, 483, 507, 512), (498, 503, 489, 481), (503, 499, 484, 489), (490, 492, 502, 498), (492, 491, 497, 502), (466, 471, 509, 506), (471, 463, 505, 509), (518, 522, 526, 524), (522, 516, 523, 526), (530, 533, 543, 537), (533, 531, 539, 543), (517, 521, 535, 532), (521, 518, 531, 535), (524, 528, 542, 539), (528, 525, 538, 542), (483, 488, 536, 530), (488, 484, 532, 536), (516, 519, 504, 496), (519, 517, 499, 504), (465, 470, 529, 523), (470, 466, 525, 529), (537, 540, 511, 507), (540, 538, 506, 511), (785, 787, 549, 546), (787, 786, 545, 549), (546, 550, 553, 552), (550, 544, 551, 553), (751, 753, 558, 555), (753, 752, 554, 558), (556, 561, 565, 564), (561, 557, 563, 565), (810, 812, 576, 572), (812, 811, 571, 576), (569, 573, 568, 567), (573, 570, 566, 568), (570, 575, 560, 556), (575, 571, 555, 560), (557, 562, 476, 473), (562, 554, 472, 476), (464, 497, 491, 493, 474), (615, 656, 643, 581), (608, 635, 650, 599), (725, 807, 675, 588), (580, 641, 634, 605), (598, 648, 655, 616), (673, 686, 682, 629), (663, 681, 687, 666), (587, 672, 630, 626), (623, 614, 578, 590, 627), (755, 721, 607, 596), (665, 684, 814, 795), (662, 667, 796, 693), (636, 642, 657, 649), (808, 813, 685, 674), (597, 617, 624, 632), (578, 586, 583, 582), (579, 582, 583, 584), (580, 584, 583, 585), (581, 585, 583, 586), (587, 595, 592, 591), (588, 591, 592, 593), (589, 593, 592, 594), (590, 594, 592, 595), (596, 604, 601, 600), (597, 600, 601, 602), (598, 602, 601, 603), (599, 603, 601, 604), (605, 613, 610, 609), (606, 609, 610, 611), (607, 611, 610, 612), (608, 612, 610, 613), (614, 622, 619, 618), (615, 618, 619, 620), (616, 620, 619, 621), (617, 621, 619, 622), (634, 640, 638, 637), (635, 637, 638, 639), (636, 639, 638, 640), (641, 647, 645, 644), (642, 644, 645, 646), (643, 646, 645, 647), (648, 654, 652, 651), (649, 651, 652, 653), (650, 653, 652, 654), (655, 661, 659, 658), (656, 658, 659, 660), (657, 660, 659, 661), (665, 671, 669, 668), (666, 668, 669, 670), (667, 670, 669, 671), (672, 680, 677, 676), (673, 676, 677, 678), (674, 678, 677, 679), (675, 679, 677, 680), (684, 692, 689, 688), (685, 688, 689, 690), (686, 690, 689, 691), (687, 691, 689, 692), (626, 628, 595, 587), (628, 627, 590, 595), (589, 594, 582, 579), (594, 590, 578, 582), (605, 609, 584, 580), (609, 606, 579, 584), (588, 593, 726, 725), (593, 589, 724, 726), (665, 668, 692, 684), (668, 666, 687, 692), (617, 622, 625, 624), (622, 614, 623, 625), (596, 600, 633, 755), (600, 597, 632, 633), (597, 602, 621, 617), (602, 598, 616, 621), (607, 612, 604, 596), (612, 608, 599, 604), (721, 723, 611, 607), (723, 722, 606, 611), (581, 586, 618, 615), (586, 578, 614, 618), (636, 640, 644, 642), (640, 634, 641, 644), (648, 651, 661, 655), (651, 649, 657, 661), (635, 639, 653, 650), (639, 636, 649, 653), (642, 646, 660, 657), (646, 643, 656, 660), (598, 603, 654, 648), (603, 599, 650, 654), (634, 637, 613, 605), (637, 635, 608, 613), (580, 585, 647, 641), (585, 581, 643, 647), (655, 658, 620, 616), (658, 656, 615, 620), (662, 664, 670, 667), (664, 663, 666, 670), (667, 671, 797, 796), (671, 665, 795, 797), (629, 631, 676, 673), (631, 630, 672, 676), (674, 679, 809, 808), (679, 675, 807, 809), (681, 683, 691, 687), (683, 682, 686, 691), (684, 688, 815, 814), (688, 685, 813, 815), (685, 690, 678, 674), (690, 686, 673, 678), (675, 680, 591, 588), (680, 672, 587, 591), (579, 606, 722, 724, 589), (737, 697, 766, 779), (730, 715, 773, 758), (725, 704, 801, 807), (696, 727, 757, 764), (714, 738, 778, 771), (799, 751, 811, 818), (786, 789, 819, 810), (703, 748, 752, 798), (745, 749, 706, 694, 736), (755, 712, 729, 721), (788, 795, 814, 816), (785, 693, 796, 790), (759, 772, 780, 765), (808, 800, 817, 813), (713, 754, 746, 739), (694, 698, 699, 702), (695, 700, 699, 698), (696, 701, 699, 700), (697, 702, 699, 701), (703, 707, 708, 711), (704, 709, 708, 707), (705, 710, 708, 709), (706, 711, 708, 710), (712, 716, 717, 720), (713, 718, 717, 716), (714, 719, 717, 718), (715, 720, 717, 719), (727, 731, 732, 735), (728, 733, 732, 731), (729, 734, 732, 733), (730, 735, 732, 734), (736, 740, 741, 744), (737, 742, 741, 740), (738, 743, 741, 742), (739, 744, 741, 743), (757, 760, 761, 763), (758, 762, 761, 760), (759, 763, 761, 762), (764, 767, 768, 770), (765, 769, 768, 767), (766, 770, 768, 769), (771, 774, 775, 777), (772, 776, 775, 774), (773, 777, 775, 776), (778, 781, 782, 784), (779, 783, 782, 781), (780, 784, 782, 783), (788, 791, 792, 794), (789, 793, 792, 791), (790, 794, 792, 793), (798, 802, 803, 806), (799, 804, 803, 802), (800, 805, 803, 804), (801, 806, 803, 805), (816, 820, 821, 824), (817, 822, 821, 820), (818, 823, 821, 822), (819, 824, 821, 823), (748, 703, 711, 750), (750, 711, 706, 749), (705, 695, 698, 710), (710, 698, 694, 706), (727, 696, 700, 731), (731, 700, 695, 728), (704, 725, 726, 709), (709, 726, 724, 705), (788, 816, 824, 791), (791, 824, 819, 789), (739, 746, 747, 744), (744, 747, 745, 736), (712, 755, 756, 716), (716, 756, 754, 713), (713, 739, 743, 718), (718, 743, 738, 714), (729, 712, 720, 734), (734, 720, 715, 730), (721, 729, 733, 723), (723, 733, 728, 722), (697, 737, 740, 702), (702, 740, 736, 694), (759, 765, 767, 763), (763, 767, 764, 757), (771, 778, 784, 774), (774, 784, 780, 772), (758, 773, 776, 762), (762, 776, 772, 759), (765, 780, 783, 769), (769, 783, 779, 766), (714, 771, 777, 719), (719, 777, 773, 715), (757, 727, 735, 760), (760, 735, 730, 758), (696, 764, 770, 701), (701, 770, 766, 697), (778, 738, 742, 781), (781, 742, 737, 779), (785, 790, 793, 787), (787, 793, 789, 786), (790, 796, 797, 794), (794, 797, 795, 788), (751, 799, 802, 753), (753, 802, 798, 752), (800, 808, 809, 805), (805, 809, 807, 801), (810, 819, 823, 812), (812, 823, 818, 811), (816, 814, 815, 820), (820, 815, 813, 817), (817, 800, 804, 822), (822, 804, 799, 818), (801, 704, 707, 806), (806, 707, 703, 798), (695, 705, 724, 722, 728)])
me_cube_001.use_remesh_preserve_volume = False
me_cube_001.use_remesh_preserve_attributes = False
me_cube_001.use_mirror_vertex_groups = False
me_cube_001.update()

# ---- objects
ob_cube_001 = bpy.data.objects.new('Cube.001', me_cube_001)

# ---- transforms, parenting, visibility, modifiers, constraints
ob_cube_001.location = (0.0, 0.0, -1.192e-07)
ob_cube_001.scale = (0.03823, 0.03823, 0.2702)
ob_cube_001.lineart.crease_threshold = 0.0

# ---- collection membership
col_collection_1.objects.link(ob_cube_001)

# ---- scene / render settings (as saved in the file)
scene.frame_start = 1; scene.frame_end = 250; scene.frame_set(0)
scene.render.engine = 'CYCLES'
scene.render.resolution_x = 1000
scene.render.resolution_y = 1000
scene.render.dither_intensity = 0.0
scene.cycles.samples = 200
scene.cycles.sampling_pattern = 'TABULATED_SOBOL'
scene.cycles.light_sampling_threshold = 0.0
scene.cycles.use_adaptive_sampling = False
scene.cycles.use_light_tree = False
scene.cycles.caustics_reflective = False
scene.cycles.caustics_refractive = False
scene.cycles.blur_glossy = 0.0
scene.cycles.max_bounces = 2
scene.cycles.pixel_filter_type = 'GAUSSIAN'
scene.cycles.sample_clamp_indirect = 0.0
scene.view_settings.view_transform = 'Standard'
bpy.context.view_layer.update()

# ---- added for rendering (the .blend has no active camera): camera
cam_auto = bpy.data.cameras.new('AutoCamera')
cam_auto.lens = 50.0
cam_auto.sensor_width = 36.0
cam_auto.clip_end = 1000.0
ob_auto_camera = bpy.data.objects.new('AutoCamera', cam_auto)
scene.collection.objects.link(ob_auto_camera)
ob_auto_camera.location = (2.02384, -2.37726, 2.47878)
ob_auto_camera.rotation_euler = (1.09748, -7.21219e-08, 0.694738)
scene.camera = ob_auto_camera
bpy.context.view_layer.update()
